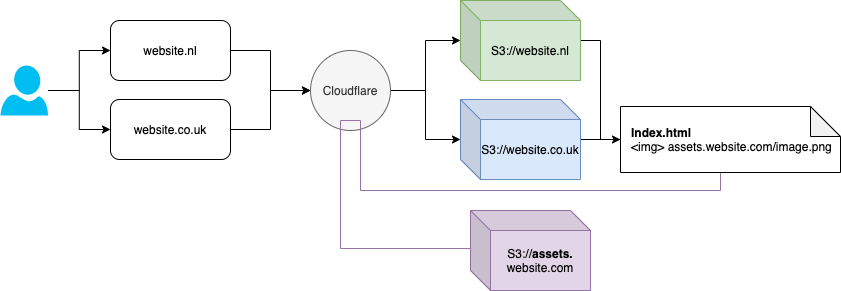

The diagram above was exported from draw.io. Its source (the exported page's mxGraphModel, read from the mxfile embedded in the PNG):
<mxGraphModel dx="1106" dy="742" grid="1" gridSize="10" guides="1" tooltips="1" connect="1" arrows="1" fold="1" page="1" pageScale="1" pageWidth="1169" pageHeight="827" math="0" shadow="0">
  <root>
    <mxCell id="0" />
    <mxCell id="1" parent="0" />
    <mxCell id="HKJyDb_RJ0dsGpbMuvE6-23" style="edgeStyle=orthogonalEdgeStyle;rounded=0;orthogonalLoop=1;jettySize=auto;html=1;endArrow=classic;endFill=1;" parent="1" source="HKJyDb_RJ0dsGpbMuvE6-3" target="HKJyDb_RJ0dsGpbMuvE6-8" edge="1">
      <mxGeometry relative="1" as="geometry" />
    </mxCell>
    <mxCell id="HKJyDb_RJ0dsGpbMuvE6-24" style="edgeStyle=orthogonalEdgeStyle;rounded=0;orthogonalLoop=1;jettySize=auto;html=1;endArrow=classic;endFill=1;" parent="1" source="HKJyDb_RJ0dsGpbMuvE6-3" target="HKJyDb_RJ0dsGpbMuvE6-9" edge="1">
      <mxGeometry relative="1" as="geometry" />
    </mxCell>
    <mxCell id="HKJyDb_RJ0dsGpbMuvE6-3" value="" style="verticalLabelPosition=bottom;html=1;verticalAlign=top;align=center;strokeColor=none;fillColor=#00BEF2;shape=mxgraph.azure.user;" parent="1" vertex="1">
      <mxGeometry x="170" y="105" width="47.5" height="50" as="geometry" />
    </mxCell>
    <mxCell id="HKJyDb_RJ0dsGpbMuvE6-14" style="edgeStyle=orthogonalEdgeStyle;rounded=0;orthogonalLoop=1;jettySize=auto;html=1;" parent="1" source="HKJyDb_RJ0dsGpbMuvE6-5" target="HKJyDb_RJ0dsGpbMuvE6-12" edge="1">
      <mxGeometry relative="1" as="geometry" />
    </mxCell>
    <mxCell id="HKJyDb_RJ0dsGpbMuvE6-15" style="edgeStyle=orthogonalEdgeStyle;rounded=0;orthogonalLoop=1;jettySize=auto;html=1;" parent="1" source="HKJyDb_RJ0dsGpbMuvE6-5" target="HKJyDb_RJ0dsGpbMuvE6-13" edge="1">
      <mxGeometry relative="1" as="geometry" />
    </mxCell>
    <mxCell id="HKJyDb_RJ0dsGpbMuvE6-5" value="Cloudflare" style="ellipse;whiteSpace=wrap;html=1;aspect=fixed;fillColor=#f5f5f5;strokeColor=#666666;fontColor=#333333;" parent="1" vertex="1">
      <mxGeometry x="480" y="90" width="80" height="80" as="geometry" />
    </mxCell>
    <mxCell id="HKJyDb_RJ0dsGpbMuvE6-11" style="edgeStyle=orthogonalEdgeStyle;rounded=0;orthogonalLoop=1;jettySize=auto;html=1;" parent="1" source="HKJyDb_RJ0dsGpbMuvE6-8" target="HKJyDb_RJ0dsGpbMuvE6-5" edge="1">
      <mxGeometry relative="1" as="geometry" />
    </mxCell>
    <mxCell id="HKJyDb_RJ0dsGpbMuvE6-8" value="website.nl" style="rounded=1;whiteSpace=wrap;html=1;" parent="1" vertex="1">
      <mxGeometry x="280" y="60" width="120" height="60" as="geometry" />
    </mxCell>
    <mxCell id="HKJyDb_RJ0dsGpbMuvE6-10" style="edgeStyle=orthogonalEdgeStyle;rounded=0;orthogonalLoop=1;jettySize=auto;html=1;" parent="1" source="HKJyDb_RJ0dsGpbMuvE6-9" target="HKJyDb_RJ0dsGpbMuvE6-5" edge="1">
      <mxGeometry relative="1" as="geometry" />
    </mxCell>
    <mxCell id="HKJyDb_RJ0dsGpbMuvE6-9" value="website.co.uk" style="rounded=1;whiteSpace=wrap;html=1;" parent="1" vertex="1">
      <mxGeometry x="280" y="139" width="120" height="60" as="geometry" />
    </mxCell>
    <mxCell id="HKJyDb_RJ0dsGpbMuvE6-46" style="edgeStyle=orthogonalEdgeStyle;rounded=0;orthogonalLoop=1;jettySize=auto;html=1;entryX=0;entryY=0.5;entryDx=0;entryDy=0;entryPerimeter=0;endArrow=none;endFill=0;" parent="1" source="HKJyDb_RJ0dsGpbMuvE6-12" target="HKJyDb_RJ0dsGpbMuvE6-18" edge="1">
      <mxGeometry relative="1" as="geometry" />
    </mxCell>
    <mxCell id="HKJyDb_RJ0dsGpbMuvE6-12" value="S3://website.nl" style="shape=cube;whiteSpace=wrap;html=1;boundedLbl=1;backgroundOutline=1;darkOpacity=0.05;darkOpacity2=0.1;fillColor=#d5e8d4;strokeColor=#82b366;" parent="1" vertex="1">
      <mxGeometry x="630" y="40" width="120" height="80" as="geometry" />
    </mxCell>
    <mxCell id="HKJyDb_RJ0dsGpbMuvE6-20" style="edgeStyle=orthogonalEdgeStyle;rounded=0;orthogonalLoop=1;jettySize=auto;html=1;" parent="1" source="HKJyDb_RJ0dsGpbMuvE6-13" target="HKJyDb_RJ0dsGpbMuvE6-18" edge="1">
      <mxGeometry relative="1" as="geometry" />
    </mxCell>
    <mxCell id="HKJyDb_RJ0dsGpbMuvE6-13" value="S3://website.co.uk" style="shape=cube;whiteSpace=wrap;html=1;boundedLbl=1;backgroundOutline=1;darkOpacity=0.05;darkOpacity2=0.1;fillColor=#dae8fc;strokeColor=#6c8ebf;" parent="1" vertex="1">
      <mxGeometry x="630" y="139" width="120" height="80" as="geometry" />
    </mxCell>
    <mxCell id="HKJyDb_RJ0dsGpbMuvE6-45" style="edgeStyle=orthogonalEdgeStyle;rounded=0;orthogonalLoop=1;jettySize=auto;html=1;entryX=0.008;entryY=0.475;entryDx=0;entryDy=0;entryPerimeter=0;endArrow=none;endFill=0;fillColor=#e1d5e7;strokeColor=#9673a6;" parent="1" source="HKJyDb_RJ0dsGpbMuvE6-18" target="HKJyDb_RJ0dsGpbMuvE6-19" edge="1">
      <mxGeometry relative="1" as="geometry">
        <Array as="points">
          <mxPoint x="890" y="230" />
          <mxPoint x="530" y="230" />
          <mxPoint x="530" y="160" />
          <mxPoint x="510" y="160" />
          <mxPoint x="510" y="288" />
        </Array>
      </mxGeometry>
    </mxCell>
    <mxCell id="HKJyDb_RJ0dsGpbMuvE6-18" value="&lt;b&gt;Index.html&lt;/b&gt;&lt;br&gt;&amp;lt;img&amp;gt; assets.website.com/image.png" style="shape=note;whiteSpace=wrap;html=1;backgroundOutline=1;darkOpacity=0.05;align=left;spacingLeft=9;" parent="1" vertex="1">
      <mxGeometry x="790" y="146" width="220" height="66" as="geometry" />
    </mxCell>
    <mxCell id="HKJyDb_RJ0dsGpbMuvE6-19" value="S3://&lt;b&gt;assets.&lt;br&gt;&lt;/b&gt;website.com" style="shape=cube;whiteSpace=wrap;html=1;boundedLbl=1;backgroundOutline=1;darkOpacity=0.05;darkOpacity2=0.1;fillColor=#e1d5e7;strokeColor=#9673a6;" parent="1" vertex="1">
      <mxGeometry x="640" y="250" width="120" height="80" as="geometry" />
    </mxCell>
  </root>
</mxGraphModel>